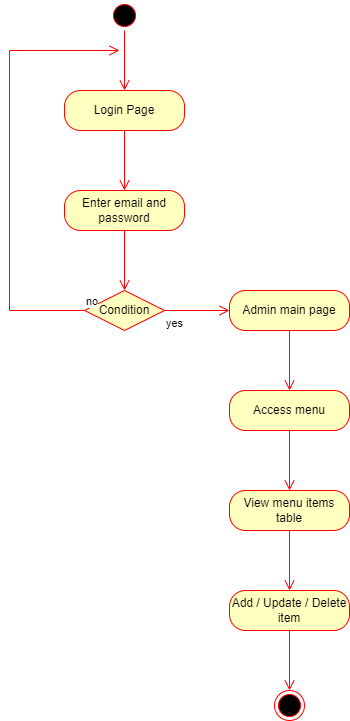

The diagram above was exported from draw.io. Its source (the exported page's mxGraphModel, read from the mxfile embedded in the PNG):
<mxGraphModel dx="1038" dy="579" grid="1" gridSize="10" guides="1" tooltips="1" connect="1" arrows="1" fold="1" page="1" pageScale="1" pageWidth="850" pageHeight="1100" math="0" shadow="0">
  <root>
    <mxCell id="0" />
    <mxCell id="1" parent="0" />
    <mxCell id="fe_AzL9h43XKLXpqsnDw-1" value="" style="ellipse;html=1;shape=startState;fillColor=#000000;strokeColor=#ff0000;" vertex="1" parent="1">
      <mxGeometry x="190" y="90" width="30" height="30" as="geometry" />
    </mxCell>
    <mxCell id="fe_AzL9h43XKLXpqsnDw-2" value="" style="edgeStyle=orthogonalEdgeStyle;html=1;verticalAlign=bottom;endArrow=open;endSize=8;strokeColor=#ff0000;rounded=0;" edge="1" source="fe_AzL9h43XKLXpqsnDw-1" parent="1">
      <mxGeometry relative="1" as="geometry">
        <mxPoint x="205" y="180" as="targetPoint" />
      </mxGeometry>
    </mxCell>
    <mxCell id="fe_AzL9h43XKLXpqsnDw-4" value="Login Page" style="rounded=1;whiteSpace=wrap;html=1;arcSize=40;fontColor=#000000;fillColor=#ffffc0;strokeColor=#ff0000;" vertex="1" parent="1">
      <mxGeometry x="145" y="180" width="120" height="40" as="geometry" />
    </mxCell>
    <mxCell id="fe_AzL9h43XKLXpqsnDw-5" value="" style="edgeStyle=orthogonalEdgeStyle;html=1;verticalAlign=bottom;endArrow=open;endSize=8;strokeColor=#ff0000;rounded=0;" edge="1" source="fe_AzL9h43XKLXpqsnDw-4" parent="1">
      <mxGeometry relative="1" as="geometry">
        <mxPoint x="205" y="280" as="targetPoint" />
      </mxGeometry>
    </mxCell>
    <mxCell id="fe_AzL9h43XKLXpqsnDw-6" value="Enter email and password" style="rounded=1;whiteSpace=wrap;html=1;arcSize=40;fontColor=#000000;fillColor=#ffffc0;strokeColor=#ff0000;" vertex="1" parent="1">
      <mxGeometry x="145" y="280" width="120" height="40" as="geometry" />
    </mxCell>
    <mxCell id="fe_AzL9h43XKLXpqsnDw-7" value="" style="edgeStyle=orthogonalEdgeStyle;html=1;verticalAlign=bottom;endArrow=open;endSize=8;strokeColor=#ff0000;rounded=0;" edge="1" source="fe_AzL9h43XKLXpqsnDw-6" parent="1">
      <mxGeometry relative="1" as="geometry">
        <mxPoint x="205" y="380" as="targetPoint" />
      </mxGeometry>
    </mxCell>
    <mxCell id="fe_AzL9h43XKLXpqsnDw-10" value="Condition" style="rhombus;whiteSpace=wrap;html=1;fillColor=#ffffc0;strokeColor=#ff0000;" vertex="1" parent="1">
      <mxGeometry x="165" y="380" width="80" height="40" as="geometry" />
    </mxCell>
    <mxCell id="fe_AzL9h43XKLXpqsnDw-11" value="no" style="edgeStyle=orthogonalEdgeStyle;html=1;align=left;verticalAlign=bottom;endArrow=open;endSize=8;strokeColor=#ff0000;rounded=0;exitX=0;exitY=0.5;exitDx=0;exitDy=0;" edge="1" source="fe_AzL9h43XKLXpqsnDw-10" parent="1">
      <mxGeometry x="-1" relative="1" as="geometry">
        <mxPoint x="200" y="140" as="targetPoint" />
        <Array as="points">
          <mxPoint x="90" y="400" />
          <mxPoint x="90" y="140" />
        </Array>
      </mxGeometry>
    </mxCell>
    <mxCell id="fe_AzL9h43XKLXpqsnDw-12" value="yes" style="edgeStyle=orthogonalEdgeStyle;html=1;align=left;verticalAlign=top;endArrow=open;endSize=8;strokeColor=#ff0000;rounded=0;exitX=1;exitY=0.5;exitDx=0;exitDy=0;" edge="1" source="fe_AzL9h43XKLXpqsnDw-10" parent="1">
      <mxGeometry x="-1" relative="1" as="geometry">
        <mxPoint x="310" y="400" as="targetPoint" />
      </mxGeometry>
    </mxCell>
    <mxCell id="fe_AzL9h43XKLXpqsnDw-14" value="Admin main page" style="rounded=1;whiteSpace=wrap;html=1;arcSize=40;fontColor=#000000;fillColor=#ffffc0;strokeColor=#ff0000;" vertex="1" parent="1">
      <mxGeometry x="310" y="380" width="120" height="40" as="geometry" />
    </mxCell>
    <mxCell id="fe_AzL9h43XKLXpqsnDw-15" value="" style="edgeStyle=orthogonalEdgeStyle;html=1;verticalAlign=bottom;endArrow=open;endSize=8;strokeColor=#ff0000;rounded=0;" edge="1" source="fe_AzL9h43XKLXpqsnDw-14" parent="1">
      <mxGeometry relative="1" as="geometry">
        <mxPoint x="370" y="480" as="targetPoint" />
      </mxGeometry>
    </mxCell>
    <mxCell id="fe_AzL9h43XKLXpqsnDw-16" value="Access menu" style="rounded=1;whiteSpace=wrap;html=1;arcSize=40;fontColor=#000000;fillColor=#ffffc0;strokeColor=#ff0000;" vertex="1" parent="1">
      <mxGeometry x="310" y="480" width="120" height="40" as="geometry" />
    </mxCell>
    <mxCell id="fe_AzL9h43XKLXpqsnDw-17" value="" style="edgeStyle=orthogonalEdgeStyle;html=1;verticalAlign=bottom;endArrow=open;endSize=8;strokeColor=#ff0000;rounded=0;" edge="1" source="fe_AzL9h43XKLXpqsnDw-16" parent="1">
      <mxGeometry relative="1" as="geometry">
        <mxPoint x="370" y="580" as="targetPoint" />
      </mxGeometry>
    </mxCell>
    <mxCell id="fe_AzL9h43XKLXpqsnDw-19" value="View menu items table" style="rounded=1;whiteSpace=wrap;html=1;arcSize=40;fontColor=#000000;fillColor=#ffffc0;strokeColor=#ff0000;" vertex="1" parent="1">
      <mxGeometry x="310" y="580" width="120" height="40" as="geometry" />
    </mxCell>
    <mxCell id="fe_AzL9h43XKLXpqsnDw-20" value="" style="edgeStyle=orthogonalEdgeStyle;html=1;verticalAlign=bottom;endArrow=open;endSize=8;strokeColor=#ff0000;rounded=0;" edge="1" source="fe_AzL9h43XKLXpqsnDw-19" parent="1">
      <mxGeometry relative="1" as="geometry">
        <mxPoint x="370" y="680" as="targetPoint" />
      </mxGeometry>
    </mxCell>
    <mxCell id="fe_AzL9h43XKLXpqsnDw-21" value="Add / Update / Delete item" style="rounded=1;whiteSpace=wrap;html=1;arcSize=40;fontColor=#000000;fillColor=#ffffc0;strokeColor=#ff0000;" vertex="1" parent="1">
      <mxGeometry x="310" y="680" width="120" height="40" as="geometry" />
    </mxCell>
    <mxCell id="fe_AzL9h43XKLXpqsnDw-22" value="" style="edgeStyle=orthogonalEdgeStyle;html=1;verticalAlign=bottom;endArrow=open;endSize=8;strokeColor=#ff0000;rounded=0;" edge="1" source="fe_AzL9h43XKLXpqsnDw-21" parent="1">
      <mxGeometry relative="1" as="geometry">
        <mxPoint x="370" y="780" as="targetPoint" />
      </mxGeometry>
    </mxCell>
    <mxCell id="fe_AzL9h43XKLXpqsnDw-23" value="" style="ellipse;html=1;shape=endState;fillColor=#000000;strokeColor=#ff0000;" vertex="1" parent="1">
      <mxGeometry x="355" y="780" width="30" height="30" as="geometry" />
    </mxCell>
  </root>
</mxGraphModel>